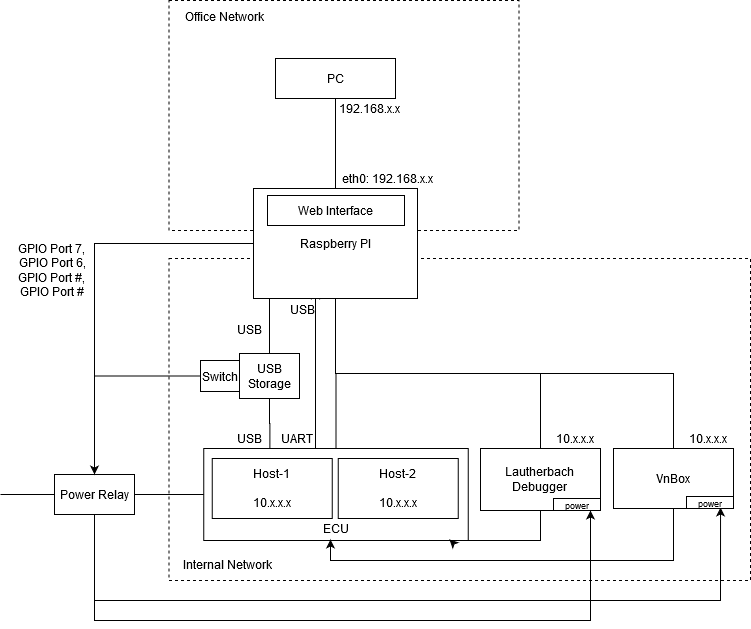

The diagram above was exported from draw.io. Its source (the exported page's mxGraphModel, read from the mxfile embedded in the PNG):
<mxGraphModel dx="782" dy="404" grid="1" gridSize="10" guides="1" tooltips="1" connect="1" arrows="1" fold="1" page="1" pageScale="1" pageWidth="850" pageHeight="1100" math="0" shadow="0">
  <root>
    <mxCell id="0" />
    <mxCell id="1" parent="0" />
    <mxCell id="xEMmRwoI-NqBqUnDeYgd-17" value="" style="rounded=0;whiteSpace=wrap;html=1;dashed=1;" parent="1" vertex="1">
      <mxGeometry x="218.5" y="408" width="581.5" height="322" as="geometry" />
    </mxCell>
    <mxCell id="xEMmRwoI-NqBqUnDeYgd-19" style="edgeStyle=orthogonalEdgeStyle;rounded=0;orthogonalLoop=1;jettySize=auto;html=1;exitX=0.5;exitY=0;exitDx=0;exitDy=0;entryX=0.5;entryY=1;entryDx=0;entryDy=0;endArrow=none;endFill=0;" parent="1" source="xEMmRwoI-NqBqUnDeYgd-14" target="xEMmRwoI-NqBqUnDeYgd-1" edge="1">
      <mxGeometry relative="1" as="geometry" />
    </mxCell>
    <mxCell id="LBhaOshW2IlX-SSX9gA7-17" style="edgeStyle=orthogonalEdgeStyle;rounded=0;orthogonalLoop=1;jettySize=auto;html=1;" parent="1" source="xEMmRwoI-NqBqUnDeYgd-14" edge="1">
      <mxGeometry relative="1" as="geometry">
        <mxPoint x="365" y="440" as="targetPoint" />
        <Array as="points">
          <mxPoint x="365" y="560" />
          <mxPoint x="365" y="560" />
        </Array>
      </mxGeometry>
    </mxCell>
    <mxCell id="xEMmRwoI-NqBqUnDeYgd-14" value="" style="rounded=0;whiteSpace=wrap;html=1;" parent="1" vertex="1">
      <mxGeometry x="253.25" y="598" width="264.5" height="92" as="geometry" />
    </mxCell>
    <mxCell id="xEMmRwoI-NqBqUnDeYgd-3" value="" style="rounded=0;whiteSpace=wrap;html=1;dashed=1;" parent="1" vertex="1">
      <mxGeometry x="218.5" y="150" width="350" height="230" as="geometry" />
    </mxCell>
    <mxCell id="xEMmRwoI-NqBqUnDeYgd-25" style="edgeStyle=orthogonalEdgeStyle;rounded=0;orthogonalLoop=1;jettySize=auto;html=1;exitX=0;exitY=0.5;exitDx=0;exitDy=0;entryX=0.5;entryY=0;entryDx=0;entryDy=0;endArrow=none;endFill=0;" parent="1" source="xEMmRwoI-NqBqUnDeYgd-1" target="xEMmRwoI-NqBqUnDeYgd-21" edge="1">
      <mxGeometry relative="1" as="geometry" />
    </mxCell>
    <mxCell id="xEMmRwoI-NqBqUnDeYgd-51" style="edgeStyle=orthogonalEdgeStyle;rounded=0;orthogonalLoop=1;jettySize=auto;html=1;exitX=0.25;exitY=1;exitDx=0;exitDy=0;entryX=0.5;entryY=0;entryDx=0;entryDy=0;endArrow=none;endFill=0;" parent="1" source="xEMmRwoI-NqBqUnDeYgd-1" target="xEMmRwoI-NqBqUnDeYgd-38" edge="1">
      <mxGeometry relative="1" as="geometry">
        <Array as="points">
          <mxPoint x="319" y="448" />
        </Array>
      </mxGeometry>
    </mxCell>
    <mxCell id="xEMmRwoI-NqBqUnDeYgd-1" value="Raspberry PI" style="rounded=0;whiteSpace=wrap;html=1;" parent="1" vertex="1">
      <mxGeometry x="303" y="338" width="164" height="110" as="geometry" />
    </mxCell>
    <mxCell id="xEMmRwoI-NqBqUnDeYgd-7" style="edgeStyle=orthogonalEdgeStyle;rounded=0;orthogonalLoop=1;jettySize=auto;html=1;exitX=0.5;exitY=1;exitDx=0;exitDy=0;entryX=0.5;entryY=0;entryDx=0;entryDy=0;endArrow=none;endFill=0;" parent="1" source="xEMmRwoI-NqBqUnDeYgd-2" target="xEMmRwoI-NqBqUnDeYgd-1" edge="1">
      <mxGeometry relative="1" as="geometry" />
    </mxCell>
    <mxCell id="xEMmRwoI-NqBqUnDeYgd-2" value="PC" style="rounded=0;whiteSpace=wrap;html=1;" parent="1" vertex="1">
      <mxGeometry x="325" y="208" width="120" height="40" as="geometry" />
    </mxCell>
    <mxCell id="xEMmRwoI-NqBqUnDeYgd-5" value="Office Network" style="text;html=1;strokeColor=none;fillColor=none;align=center;verticalAlign=middle;whiteSpace=wrap;rounded=0;dashed=1;" parent="1" vertex="1">
      <mxGeometry x="218.5" y="156" width="110" height="20" as="geometry" />
    </mxCell>
    <mxCell id="xEMmRwoI-NqBqUnDeYgd-8" value="Web Interface" style="rounded=0;whiteSpace=wrap;html=1;" parent="1" vertex="1">
      <mxGeometry x="317" y="345" width="137" height="30" as="geometry" />
    </mxCell>
    <mxCell id="xEMmRwoI-NqBqUnDeYgd-9" value="eth0: 192.168.x.x" style="text;html=1;strokeColor=none;fillColor=none;align=center;verticalAlign=middle;whiteSpace=wrap;rounded=0;" parent="1" vertex="1">
      <mxGeometry x="385" y="318" width="105" height="20" as="geometry" />
    </mxCell>
    <mxCell id="xEMmRwoI-NqBqUnDeYgd-10" value="USB" style="text;html=1;strokeColor=none;fillColor=none;align=center;verticalAlign=middle;whiteSpace=wrap;rounded=0;" parent="1" vertex="1">
      <mxGeometry x="340" y="448" width="25" height="21" as="geometry" />
    </mxCell>
    <mxCell id="xEMmRwoI-NqBqUnDeYgd-13" value="192.168.x.x" style="text;html=1;strokeColor=none;fillColor=none;align=center;verticalAlign=middle;whiteSpace=wrap;rounded=0;" parent="1" vertex="1">
      <mxGeometry x="372" y="248" width="95" height="20" as="geometry" />
    </mxCell>
    <mxCell id="xEMmRwoI-NqBqUnDeYgd-15" value="Host-1&lt;br&gt;&lt;br&gt;&lt;div&gt;10.x.x.x&lt;br&gt;&lt;/div&gt;" style="rounded=0;whiteSpace=wrap;html=1;" parent="1" vertex="1">
      <mxGeometry x="261.75" y="608" width="120" height="60" as="geometry" />
    </mxCell>
    <mxCell id="xEMmRwoI-NqBqUnDeYgd-16" value="Host-2&lt;br&gt;&lt;br&gt;10.x.x.x" style="rounded=0;whiteSpace=wrap;html=1;" parent="1" vertex="1">
      <mxGeometry x="387.75" y="608" width="120" height="60" as="geometry" />
    </mxCell>
    <mxCell id="xEMmRwoI-NqBqUnDeYgd-18" value="Internal Network" style="text;html=1;strokeColor=none;fillColor=none;align=center;verticalAlign=middle;whiteSpace=wrap;rounded=0;" parent="1" vertex="1">
      <mxGeometry x="224" y="704" width="106" height="20" as="geometry" />
    </mxCell>
    <mxCell id="xEMmRwoI-NqBqUnDeYgd-23" style="edgeStyle=orthogonalEdgeStyle;rounded=0;orthogonalLoop=1;jettySize=auto;html=1;exitX=0;exitY=0.5;exitDx=0;exitDy=0;endArrow=none;endFill=0;" parent="1" source="xEMmRwoI-NqBqUnDeYgd-21" edge="1">
      <mxGeometry relative="1" as="geometry">
        <mxPoint x="50" y="644" as="targetPoint" />
      </mxGeometry>
    </mxCell>
    <mxCell id="xEMmRwoI-NqBqUnDeYgd-24" style="edgeStyle=orthogonalEdgeStyle;rounded=0;orthogonalLoop=1;jettySize=auto;html=1;exitX=1;exitY=0.5;exitDx=0;exitDy=0;entryX=0;entryY=0.5;entryDx=0;entryDy=0;endArrow=none;endFill=0;" parent="1" source="xEMmRwoI-NqBqUnDeYgd-21" target="xEMmRwoI-NqBqUnDeYgd-14" edge="1">
      <mxGeometry relative="1" as="geometry" />
    </mxCell>
    <mxCell id="LBhaOshW2IlX-SSX9gA7-21" style="edgeStyle=orthogonalEdgeStyle;rounded=0;orthogonalLoop=1;jettySize=auto;html=1;entryX=0.892;entryY=0.983;entryDx=0;entryDy=0;entryPerimeter=0;" parent="1" source="xEMmRwoI-NqBqUnDeYgd-21" target="xEMmRwoI-NqBqUnDeYgd-30" edge="1">
      <mxGeometry relative="1" as="geometry">
        <mxPoint x="144" y="812" as="targetPoint" />
        <Array as="points">
          <mxPoint x="144" y="750" />
          <mxPoint x="770" y="750" />
        </Array>
      </mxGeometry>
    </mxCell>
    <mxCell id="LBhaOshW2IlX-SSX9gA7-22" style="edgeStyle=orthogonalEdgeStyle;rounded=0;orthogonalLoop=1;jettySize=auto;html=1;" parent="1" source="xEMmRwoI-NqBqUnDeYgd-21" edge="1">
      <mxGeometry relative="1" as="geometry">
        <mxPoint x="640" y="660" as="targetPoint" />
        <Array as="points">
          <mxPoint x="144" y="770" />
          <mxPoint x="640" y="770" />
        </Array>
      </mxGeometry>
    </mxCell>
    <mxCell id="xEMmRwoI-NqBqUnDeYgd-21" value="Power Relay" style="rounded=0;whiteSpace=wrap;html=1;" parent="1" vertex="1">
      <mxGeometry x="104" y="624" width="80" height="40" as="geometry" />
    </mxCell>
    <mxCell id="xEMmRwoI-NqBqUnDeYgd-27" style="edgeStyle=orthogonalEdgeStyle;rounded=0;orthogonalLoop=1;jettySize=auto;html=1;exitX=0.5;exitY=0;exitDx=0;exitDy=0;entryX=0.5;entryY=1;entryDx=0;entryDy=0;endArrow=none;endFill=0;" parent="1" source="xEMmRwoI-NqBqUnDeYgd-26" target="xEMmRwoI-NqBqUnDeYgd-1" edge="1">
      <mxGeometry relative="1" as="geometry" />
    </mxCell>
    <mxCell id="LBhaOshW2IlX-SSX9gA7-18" style="edgeStyle=orthogonalEdgeStyle;rounded=0;orthogonalLoop=1;jettySize=auto;html=1;entryX=0.929;entryY=0.989;entryDx=0;entryDy=0;entryPerimeter=0;" parent="1" source="xEMmRwoI-NqBqUnDeYgd-26" target="xEMmRwoI-NqBqUnDeYgd-14" edge="1">
      <mxGeometry relative="1" as="geometry">
        <mxPoint x="500" y="750" as="targetPoint" />
        <Array as="points">
          <mxPoint x="590" y="690" />
          <mxPoint x="500" y="690" />
        </Array>
      </mxGeometry>
    </mxCell>
    <mxCell id="xEMmRwoI-NqBqUnDeYgd-26" value="Lautherbach&lt;br&gt;Debugger" style="rounded=0;whiteSpace=wrap;html=1;" parent="1" vertex="1">
      <mxGeometry x="530" y="598" width="120" height="62" as="geometry" />
    </mxCell>
    <mxCell id="xEMmRwoI-NqBqUnDeYgd-28" value="10.x.x.x" style="text;html=1;strokeColor=none;fillColor=none;align=center;verticalAlign=middle;whiteSpace=wrap;rounded=0;" parent="1" vertex="1">
      <mxGeometry x="590" y="578" width="70" height="20" as="geometry" />
    </mxCell>
    <mxCell id="xEMmRwoI-NqBqUnDeYgd-31" style="edgeStyle=orthogonalEdgeStyle;rounded=0;orthogonalLoop=1;jettySize=auto;html=1;exitX=0.5;exitY=0;exitDx=0;exitDy=0;entryX=0.5;entryY=1;entryDx=0;entryDy=0;endArrow=none;endFill=0;" parent="1" source="xEMmRwoI-NqBqUnDeYgd-30" target="xEMmRwoI-NqBqUnDeYgd-1" edge="1">
      <mxGeometry relative="1" as="geometry" />
    </mxCell>
    <mxCell id="LBhaOshW2IlX-SSX9gA7-11" style="edgeStyle=orthogonalEdgeStyle;rounded=0;orthogonalLoop=1;jettySize=auto;html=1;" parent="1" source="xEMmRwoI-NqBqUnDeYgd-30" edge="1">
      <mxGeometry relative="1" as="geometry">
        <mxPoint x="380" y="689" as="targetPoint" />
        <Array as="points">
          <mxPoint x="723" y="710" />
          <mxPoint x="380" y="710" />
          <mxPoint x="380" y="689" />
        </Array>
      </mxGeometry>
    </mxCell>
    <mxCell id="xEMmRwoI-NqBqUnDeYgd-30" value="VnBox" style="rounded=0;whiteSpace=wrap;html=1;" parent="1" vertex="1">
      <mxGeometry x="663" y="598" width="120" height="60" as="geometry" />
    </mxCell>
    <mxCell id="xEMmRwoI-NqBqUnDeYgd-32" value="10.x.x.x" style="text;html=1;strokeColor=none;fillColor=none;align=center;verticalAlign=middle;whiteSpace=wrap;rounded=0;" parent="1" vertex="1">
      <mxGeometry x="723" y="578" width="70" height="20" as="geometry" />
    </mxCell>
    <mxCell id="xEMmRwoI-NqBqUnDeYgd-35" value="GPIO Port 7,&lt;br&gt;GPIO Port 6, GPIO Port #,&lt;br&gt;GPIO Port #" style="text;html=1;strokeColor=none;fillColor=none;align=center;verticalAlign=middle;whiteSpace=wrap;rounded=0;" parent="1" vertex="1">
      <mxGeometry x="60" y="391" width="84" height="57" as="geometry" />
    </mxCell>
    <mxCell id="xEMmRwoI-NqBqUnDeYgd-52" style="edgeStyle=orthogonalEdgeStyle;rounded=0;orthogonalLoop=1;jettySize=auto;html=1;exitX=0.5;exitY=1;exitDx=0;exitDy=0;entryX=0.25;entryY=0;entryDx=0;entryDy=0;endArrow=none;endFill=0;" parent="1" source="xEMmRwoI-NqBqUnDeYgd-38" target="xEMmRwoI-NqBqUnDeYgd-14" edge="1">
      <mxGeometry relative="1" as="geometry" />
    </mxCell>
    <mxCell id="LBhaOshW2IlX-SSX9gA7-3" style="edgeStyle=orthogonalEdgeStyle;rounded=0;orthogonalLoop=1;jettySize=auto;html=1;" parent="1" source="LBhaOshW2IlX-SSX9gA7-4" target="xEMmRwoI-NqBqUnDeYgd-21" edge="1">
      <mxGeometry relative="1" as="geometry" />
    </mxCell>
    <mxCell id="xEMmRwoI-NqBqUnDeYgd-38" value="USB Storage" style="rounded=0;whiteSpace=wrap;html=1;" parent="1" vertex="1">
      <mxGeometry x="289" y="503" width="60" height="45" as="geometry" />
    </mxCell>
    <mxCell id="xEMmRwoI-NqBqUnDeYgd-44" value="&lt;br&gt;USB" style="text;html=1;strokeColor=none;fillColor=none;align=center;verticalAlign=middle;whiteSpace=wrap;rounded=0;" parent="1" vertex="1">
      <mxGeometry x="262" y="458" width="74" height="28" as="geometry" />
    </mxCell>
    <mxCell id="xEMmRwoI-NqBqUnDeYgd-48" value="USB" style="text;html=1;strokeColor=none;fillColor=none;align=center;verticalAlign=middle;whiteSpace=wrap;rounded=0;" parent="1" vertex="1">
      <mxGeometry x="279" y="578" width="40" height="20" as="geometry" />
    </mxCell>
    <mxCell id="LBhaOshW2IlX-SSX9gA7-4" value="Switch" style="rounded=0;whiteSpace=wrap;html=1;" parent="1" vertex="1">
      <mxGeometry x="250" y="510" width="39" height="31" as="geometry" />
    </mxCell>
    <mxCell id="LBhaOshW2IlX-SSX9gA7-6" value="ECU" style="text;html=1;align=center;verticalAlign=middle;resizable=0;points=[];autosize=1;" parent="1" vertex="1">
      <mxGeometry x="365" y="668" width="40" height="20" as="geometry" />
    </mxCell>
    <mxCell id="LBhaOshW2IlX-SSX9gA7-20" value="UART" style="text;html=1;strokeColor=none;fillColor=none;align=center;verticalAlign=middle;whiteSpace=wrap;rounded=0;" parent="1" vertex="1">
      <mxGeometry x="334" y="577" width="25" height="21" as="geometry" />
    </mxCell>
    <mxCell id="LBhaOshW2IlX-SSX9gA7-27" value="&lt;font style=&quot;font-size: 9px&quot;&gt;power&lt;/font&gt;" style="rounded=0;whiteSpace=wrap;html=1;strokeColor=#000000;" parent="1" vertex="1">
      <mxGeometry x="603" y="648" width="47" height="12" as="geometry" />
    </mxCell>
    <mxCell id="LBhaOshW2IlX-SSX9gA7-29" value="&lt;font style=&quot;font-size: 9px&quot;&gt;power&lt;/font&gt;" style="rounded=0;whiteSpace=wrap;html=1;strokeColor=#000000;" parent="1" vertex="1">
      <mxGeometry x="736" y="646" width="47" height="12" as="geometry" />
    </mxCell>
  </root>
</mxGraphModel>